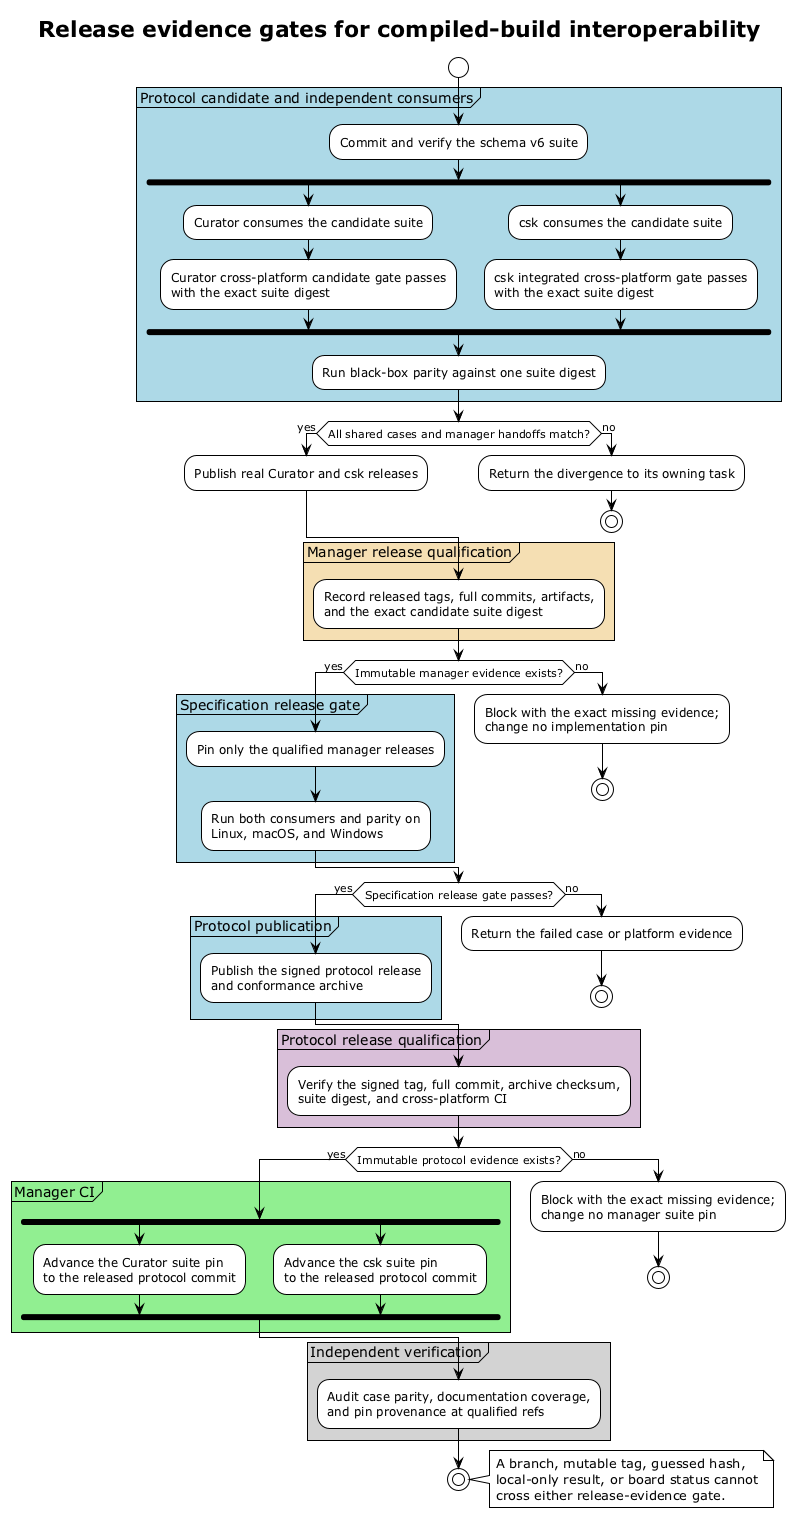

The diagram above was rendered by PlantUML. Its source (embedded in the PNG):
@startuml
!theme plain

title Release evidence gates for compiled-build interoperability

start
partition #LightBlue "Protocol candidate and independent consumers" {
  :Commit and verify the schema v6 suite;
  fork
    :Curator consumes the candidate suite;
    :Curator cross-platform candidate gate passes
    with the exact suite digest;
  fork again
    :csk consumes the candidate suite;
    :csk integrated cross-platform gate passes
    with the exact suite digest;
  end fork
  :Run black-box parity against one suite digest;
}

if (All shared cases and manager handoffs match?) then (yes)
  :Publish real Curator and csk releases;
else (no)
  :Return the divergence to its owning task;
  stop
endif

partition #Wheat "Manager release qualification" {
  :Record released tags, full commits, artifacts,\nand the exact candidate suite digest;
}
if (Immutable manager evidence exists?) then (yes)
  partition #LightBlue "Specification release gate" {
    :Pin only the qualified manager releases;
    :Run both consumers and parity on\nLinux, macOS, and Windows;
  }
else (no)
  :Block with the exact missing evidence;\nchange no implementation pin;
  stop
endif

if (Specification release gate passes?) then (yes)
  partition #LightBlue "Protocol publication" {
    :Publish the signed protocol release\nand conformance archive;
  }
else (no)
  :Return the failed case or platform evidence;
  stop
endif

partition #Thistle "Protocol release qualification" {
  :Verify the signed tag, full commit, archive checksum,\nsuite digest, and cross-platform CI;
}
if (Immutable protocol evidence exists?) then (yes)
  partition #LightGreen "Manager CI" {
    fork
      :Advance the Curator suite pin\nto the released protocol commit;
    fork again
      :Advance the csk suite pin\nto the released protocol commit;
    end fork
  }
else (no)
  :Block with the exact missing evidence;\nchange no manager suite pin;
  stop
endif

partition #LightGray "Independent verification" {
  :Audit case parity, documentation coverage,\nand pin provenance at qualified refs;
}
stop

note right
  A branch, mutable tag, guessed hash,
  local-only result, or board status cannot
  cross either release-evidence gate.
end note

@enduml